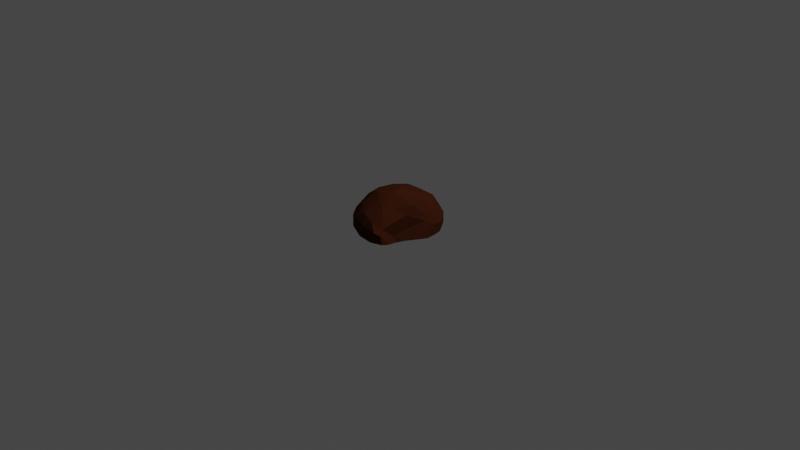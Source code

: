 # Source: copepr.blend  (saved by Blender 2.93.20; exported with 4.5.12 LTS)
import bpy
from mathutils import Matrix  # noqa: F401  (used for matrix-valued properties, if any)

bpy.ops.wm.read_factory_settings(use_empty=True)
scene = bpy.context.scene
scene.name = 'Scene'

# ---- collections
col_collection = bpy.data.collections.new('Collection'); scene.collection.children.link(col_collection)

# ---- materials (node trees are filled in below, after node groups)
mat_material_001 = bpy.data.materials.new('Material.001')
mat_material_001.use_transparent_shadow = False

# ---- material node trees
mat_material_001.use_nodes = True; mat_material_001.node_tree.nodes.clear()
_N = mat_material_001.node_tree.nodes; _L = mat_material_001.node_tree.links
n0 = _N.new('ShaderNodeBsdfPrincipled'); n0.name = 'Principled BSDF'; n0.location = (10, 300)
n0.distribution = 'GGX'
n0.subsurface_method = 'BURLEY'
n0.inputs[0].default_value = (0.05582, 0.01481, 0.005454, 1.0)
n0.inputs[2].default_value = 1.0
n0.inputs[3].default_value = 1.45
n0.inputs[13].default_value = 0.0
n0.inputs[27].default_value = (0.0, 0.0, 0.0, 1.0)
n0.inputs[28].default_value = 1.0
n1 = _N.new('ShaderNodeOutputMaterial'); n1.name = 'Material Output'; n1.location = (300, 300)
_L.new(n0.outputs[0], n1.inputs[0])
n1.is_active_output = True

# ---- world
world_world = bpy.data.worlds.new('World'); scene.world = world_world
world_world.use_nodes = True; world_world.node_tree.nodes.clear()
_N = world_world.node_tree.nodes; _L = world_world.node_tree.links
n0 = _N.new('ShaderNodeOutputWorld'); n0.name = 'World Output'; n0.location = (300, 300)
n1 = _N.new('ShaderNodeBackground'); n1.name = 'Background'; n1.location = (10, 300)
n1.inputs[0].default_value = (0.05088, 0.05088, 0.05088, 1.0)
_L.new(n1.outputs[0], n0.inputs[0])
n0.is_active_output = True
world_world.color = (0.05088, 0.05088, 0.05088)
world_world.use_sun_shadow = False
world_world.sun_shadow_jitter_overblur = 0.0

# ---- cameras
cam_camera = bpy.data.cameras.new('Camera')
cam_camera.clip_end = 100.0
cam_camera.ortho_scale = 7.314

# ---- lights
light_light = bpy.data.lights.new('Light', 'POINT')
light_light.transmission_factor = 0.0
light_light.energy = 1000.0
light_light.shadow_soft_size = 0.1
light_light.shadow_maximum_resolution = 0.006
light_light.use_absolute_resolution = True

# ---- meshes
me_icosphere = bpy.data.meshes.new('Icosphere')
me_icosphere.from_pydata([(0.1794, 0.08448, -0.8672), (0.6266, 0.4893, -0.418), (-0.6672, -0.4972, 0.4131), (0.3693, 0.5048, 0.1135), (-0.08056, -0.1109, -0.841), (0.195, -0.1479, -0.6295), (0.3646, 0.3192, -0.7728), (-0.4915, 0.004464, -0.7816), (-0.6607, -0.4351, -0.48), (-0.08146, 0.3656, -0.8174), (-0.5215, 0.3032, -0.5452), (0.3, 0.6423, -0.5267), (0.6959, 0.1737, 0.02054), (-0.2528, -0.5998, 0.1115), (0.2471, -0.3502, 0.09755), (-0.8063, -0.3887, -0.03835), (-0.5812, -0.7045, 0.01113), (-0.3928, 0.5542, -0.07746), (-0.7601, 0.1205, -0.06125), (0.3263, 0.6412, -0.02061), (0.2063, 0.7506, -0.2278), (-0.6758, -0.15, 0.4205), (0.435, 0.4265, 0.1247), (0.2539, -0.3362, 0.796), (0.2565, -0.1573, 0.4512), (-0.3037, -0.3685, 0.7477), (-0.2835, 0.147, 0.6267), (0.1381, 0.3255, 0.4011), (-0.5162, -0.6544, -0.2337), (0.5701, 0.3814, -0.6024), (-0.3176, -0.07783, -0.8465), (-0.8039, -0.3095, -0.3554), (-0.2938, 0.4748, -0.6264), (0.4801, 0.6465, -0.4076), (0.6324, 0.1232, 0.1408), (-0.0009284, -0.4488, 0.4063), (-0.7873, -0.239, -0.3464), (-0.7221, -0.5806, 0.1408), (-0.1741, 0.6448, -0.3394), (-0.7135, 0.1354, 0.2258), (0.6189, 0.5097, -0.2142), (0.05691, 0.6814, 0.1737), (-0.5184, -0.6807, 0.3696), (-0.5976, 0.2148, 0.3785), (0.09265, 0.538, 0.318), (0.05415, -0.1063, 0.8018), (-0.5694, -0.4235, 0.5612), (-0.4769, 0.1964, 0.5051), (-0.4968, -0.4672, -0.5462), (-0.5793, 0.005789, -0.684), (-0.5791, -0.6101, -0.334), (-0.7166, 0.07417, -0.411), (0.08743, 0.728, -0.4078), (0.725, 0.3455, -0.2872), (-0.3873, 0.5244, 0.1849), (0.4371, -0.1211, 0.3335), (-0.2523, -0.6735, 0.4986), (-0.3509, 0.4312, 0.4254), (0.1395, -0.1918, 0.8773), (-0.1758, -0.1548, 0.8269), (-0.0963, 0.05247, 0.7446), (0.3006, 0.0786, 0.3117), (-0.1017, 0.2943, 0.5446), (-0.1722, 0.5173, 0.4088), (-0.4781, -0.1965, 0.6447), (0.005852, -0.2375, 0.9008), (-0.4198, -0.545, 0.6203), (0.03093, -0.5173, 0.6947), (0.3247, -0.2841, 0.6219), (0.3663, -0.2231, 0.4029), (0.5691, 0.4312, 0.002297), (-0.13, 0.6622, 0.01384), (-0.8313, -0.1309, -0.05442), (-0.7618, -0.4023, 0.252), (-0.4106, -0.7471, 0.2452), (0.3805, -0.2207, -0.05965), (-0.5912, 0.3653, 0.0276), (-0.4282, 0.5174, -0.3617), (-0.6412, 0.3042, -0.2766), (-0.6884, -0.5836, -0.2131), (0.13, -0.3842, -0.1785), (0.705, 0.2389, -0.2518), (0.4349, 0.5431, -0.6175), (0.09053, 0.3282, -0.8504), (0.01383, 0.5829, -0.6634), (-0.3631, 0.2651, -0.7552), (-0.2627, 0.1973, -0.8579), (-0.6511, -0.2097, -0.6331), (-0.5128, -0.2872, -0.7003), (0.4701, 0.2084, -0.6738), (0.4281, 0.01917, -0.5324), (-0.1859, -0.4088, -0.5018), (-0.09024, -0.4737, 0.7594), (0.1734, 0.5315, -0.7324)], [], [(4, 30, 0), (86, 30, 7), (9, 83, 86), (0, 83, 6), (36, 31, 15), (77, 32, 10), (38, 77, 17), (1, 33, 40), (12, 75, 81), (15, 72, 36), (71, 38, 17), (1, 40, 53), (70, 40, 19), (69, 68, 35), (56, 66, 42), (46, 66, 25), (26, 47, 64), (44, 27, 3), (27, 44, 62), (61, 55, 22), (55, 61, 24), (45, 24, 27), (27, 61, 22), (26, 60, 62), (62, 63, 26), (59, 60, 26), (64, 59, 26), (21, 46, 64), (64, 46, 25), (65, 59, 25), (58, 65, 23), (67, 68, 23), (24, 68, 69), (70, 34, 12), (22, 70, 19), (44, 41, 63), (3, 41, 44), (71, 41, 20), (54, 71, 17), (57, 54, 43), (63, 54, 57), (72, 39, 18), (21, 73, 46), (42, 74, 56), (28, 74, 16), (13, 74, 28), (14, 69, 35), (55, 75, 12), (34, 55, 12), (20, 33, 11), (11, 52, 20), (76, 54, 17), (39, 76, 18), (10, 78, 77), (76, 78, 18), (51, 78, 10), (78, 51, 18), (37, 73, 15), (79, 31, 8), (50, 79, 8), (14, 35, 13), (80, 28, 91), (13, 80, 14), (75, 80, 5), (14, 80, 75), (81, 53, 12), (82, 29, 6), (33, 82, 11), (84, 52, 11), (32, 85, 10), (86, 85, 9), (10, 85, 49), (51, 49, 36), (49, 51, 10), (87, 49, 7), (4, 88, 30), (87, 88, 8), (48, 88, 4), (50, 48, 28), (29, 89, 6), (90, 89, 81), (6, 89, 0), (38, 71, 20, 52), (4, 91, 48), (75, 5, 90), (0, 30, 86), (0, 86, 83), (75, 90, 81), (38, 32, 77), (19, 40, 33), (36, 72, 51), (18, 51, 72), (70, 12, 53, 40), (66, 46, 2, 42), (43, 21, 64, 47), (45, 27, 62, 60), (63, 62, 44), (27, 24, 61), (22, 3, 27), (57, 47, 26, 63), (43, 47, 57), (65, 58, 45, 59), (45, 60, 59), (25, 59, 64), (92, 65, 25, 66), (92, 66, 56, 67), (67, 23, 65, 92), (67, 56, 35, 68), (68, 24, 45, 58), (23, 68, 58), (34, 70, 22, 55), (24, 69, 55), (71, 54, 63, 41), (19, 3, 22), (73, 21, 39, 72), (21, 43, 39), (15, 73, 72), (37, 16, 74, 42), (2, 46, 73), (74, 13, 35, 56), (2, 37, 42), (75, 55, 69, 14), (76, 39, 43, 54), (20, 41, 19), (3, 19, 41), (19, 33, 20), (76, 17, 77, 78), (79, 37, 15, 31), (2, 73, 37), (28, 16, 79, 50), (16, 37, 79), (82, 33, 1, 29), (13, 28, 80), (91, 5, 80), (93, 82, 6, 83), (83, 9, 84, 93), (93, 84, 11, 82), (32, 84, 9, 85), (38, 52, 84), (86, 7, 49, 85), (38, 84, 32), (87, 31, 36, 49), (8, 31, 87), (88, 87, 7, 30), (48, 50, 8, 88), (29, 53, 81, 89), (90, 5, 0, 89), (1, 53, 29), (5, 4, 0), (48, 91, 28), (5, 91, 4)])
_uv = me_icosphere.uv_layers.new(name='UVMap')
_uv.uv.foreach_set('vector', [0.9329, 0.04132, 0.9036, 0.05643, 0.9091, 0.0, 0.7235, 0.06274, 0.75, 0.03937, 0.7727, 0.07873, 0.5909, 0.07873, 0.5455, 0.0631, 0.5682, 0.03937, 0.5279, 0.03037, 0.5455, 0.0631, 0.5, 0.07873, 0.8338, 0.1845, 0.8685, 0.1806, 0.8636, 0.2362, 0.6896, 0.1882, 0.6818, 0.1373, 0.7273, 0.1575, 0.6419, 0.1891, 0.6896, 0.1882, 0.6815, 0.2356, 0.4545, 0.1575, 0.5007, 0.171, 0.4627, 0.2052, 0.3743, 0.2362, 0.2627, 0.2117, 0.3765, 0.1929, 0.8636, 0.2362, 0.8182, 0.234, 0.8338, 0.1845, 0.635, 0.2546, 0.6419, 0.1891, 0.6815, 0.2356, 0.4545, 0.1575, 0.4627, 0.2052, 0.4193, 0.1866, 0.4505, 0.2511, 0.4627, 0.2052, 0.5408, 0.2488, 0.2769, 0.3259, 0.2572, 0.365, 0.1755, 0.3019, 0.0937, 0.3133, 0.05112, 0.3444, 0.04545, 0.2965, 0.02273, 0.3543, 0.05112, 0.3444, 0.04546, 0.3937, 0.7727, 0.3937, 0.7599, 0.3486, 0.8281, 0.3616, 0.5892, 0.3207, 0.5802, 0.3752, 0.525, 0.2924, 0.5802, 0.3752, 0.5892, 0.3207, 0.6321, 0.3799, 0.4342, 0.3557, 0.3214, 0.3291, 0.4698, 0.2913, 0.3827, 0.3479, 0.4342, 0.3557, 0.4089, 0.3937, 0.4563, 0.4643, 0.4089, 0.3937, 0.5075, 0.374, 0.5075, 0.374, 0.4342, 0.3557, 0.4698, 0.2913, 0.6818, 0.3937, 0.6523, 0.4291, 0.6321, 0.3799, 0.6321, 0.3799, 0.6423, 0.3251, 0.6818, 0.3937, 0.8264, 0.4241, 0.7955, 0.433, 0.7727, 0.3937, 0.8281, 0.3616, 0.8264, 0.4241, 0.7727, 0.3937, 0.8182, 0.3149, 0.8719, 0.3414, 0.8281, 0.3616, 0.8281, 0.3616, 0.8719, 0.3414, 0.8636, 0.3937, 0.09091, 0.4169, 0.06818, 0.433, 0.04546, 0.3937, 0.1136, 0.433, 0.09091, 0.4169, 0.1364, 0.3937, 0.1176, 0.352, 0.1591, 0.3543, 0.1364, 0.3937, 0.3182, 0.3937, 0.2572, 0.365, 0.2769, 0.3259, 0.4505, 0.2511, 0.3714, 0.2689, 0.3743, 0.2362, 0.4698, 0.2913, 0.4505, 0.2511, 0.5408, 0.2488, 0.5892, 0.3207, 0.5976, 0.28, 0.6423, 0.3251, 0.525, 0.2924, 0.5976, 0.28, 0.5892, 0.3207, 0.635, 0.2546, 0.5976, 0.28, 0.5654, 0.2111, 0.6811, 0.2798, 0.635, 0.2546, 0.6815, 0.2356, 0.6802, 0.3261, 0.6811, 0.2798, 0.751, 0.3149, 0.6423, 0.3251, 0.6811, 0.2798, 0.6802, 0.3261, 0.8182, 0.234, 0.7692, 0.2826, 0.7727, 0.2362, 0.8182, 0.3149, 0.8658, 0.2828, 0.8719, 0.3414, 0.04545, 0.2965, 0.07811, 0.2714, 0.0937, 0.3133, 0.07596, 0.1927, 0.07811, 0.2714, 0.04546, 0.2362, 0.1387, 0.2362, 0.07811, 0.2714, 0.07596, 0.1927, 0.2308, 0.2423, 0.2769, 0.3259, 0.1755, 0.3019, 0.3214, 0.3291, 0.2627, 0.2117, 0.3743, 0.2362, 0.3714, 0.2689, 0.3214, 0.3291, 0.3743, 0.2362, 0.5654, 0.2111, 0.5007, 0.171, 0.5455, 0.1575, 0.5455, 0.1575, 0.5941, 0.1783, 0.5654, 0.2111, 0.7272, 0.2543, 0.6811, 0.2798, 0.6815, 0.2356, 0.7692, 0.2826, 0.7272, 0.2543, 0.7727, 0.2362, 0.7273, 0.1575, 0.7377, 0.2039, 0.6896, 0.1882, 0.7272, 0.2543, 0.7377, 0.2039, 0.7727, 0.2362, 0.7786, 0.1783, 0.7377, 0.2039, 0.7273, 0.1575, 0.7377, 0.2039, 0.7786, 0.1783, 0.7727, 0.2362, 0.9155, 0.2616, 0.8658, 0.2828, 0.8636, 0.2362, 0.923, 0.2019, 0.8685, 0.1806, 0.9091, 0.1575, 0.9545, 0.1776, 0.923, 0.2019, 0.9091, 0.1575, 0.2308, 0.2423, 0.1755, 0.3019, 0.1387, 0.2362, 0.2131, 0.1919, 0.07596, 0.1927, 0.1629, 0.1326, 0.1387, 0.2362, 0.2131, 0.1919, 0.2308, 0.2423, 0.2627, 0.2117, 0.2131, 0.1919, 0.2259, 0.1097, 0.2308, 0.2423, 0.2131, 0.1919, 0.2627, 0.2117, 0.3765, 0.1929, 0.4193, 0.1866, 0.3743, 0.2362, 0.5045, 0.1286, 0.4773, 0.1181, 0.5, 0.07873, 0.5007, 0.171, 0.5045, 0.1286, 0.5455, 0.1575, 0.5893, 0.1257, 0.5941, 0.1783, 0.5455, 0.1575, 0.6818, 0.1373, 0.7194, 0.1095, 0.7273, 0.1575, 0.7235, 0.06274, 0.7194, 0.1095, 0.6818, 0.07873, 0.7273, 0.1575, 0.7194, 0.1095, 0.773, 0.1234, 0.7786, 0.1783, 0.773, 0.1234, 0.8338, 0.1845, 0.773, 0.1234, 0.7786, 0.1783, 0.7273, 0.1575, 0.8727, 0.126, 0.8409, 0.1181, 0.8636, 0.07873, 0.9329, 0.04132, 0.9154, 0.1086, 0.9036, 0.05643, 0.8727, 0.126, 0.9154, 0.1086, 0.9091, 0.1575, 0.9556, 0.1306, 0.9154, 0.1086, 0.9329, 0.04132, 0.9545, 0.1776, 0.9556, 0.1306, 0.9809, 0.1905, 0.4178, 0.1262, 0.3746, 0.1113, 0.4091, 0.07873, 0.3267, 0.1312, 0.3746, 0.1113, 0.3765, 0.1929, 0.4091, 0.07873, 0.3746, 0.1113, 0.3724, 0.04483, 0.6419, 0.1891, 0.635, 0.2546, 0.5654, 0.2111, 0.5941, 0.1783, 0.174, 0.04599, 0.1629, 0.1326, 0.1136, 0.1181, 0.2627, 0.2117, 0.3034, 0.1043, 0.3267, 0.1312, 0.7273, 0.0, 0.75, 0.03937, 0.7235, 0.06274, 0.5279, 0.03037, 0.5682, 0.03937, 0.5455, 0.0631, 0.2627, 0.2117, 0.3267, 0.1312, 0.3765, 0.1929, 0.6419, 0.1891, 0.6818, 0.1373, 0.6896, 0.1882, 0.5408, 0.2488, 0.4627, 0.2052, 0.5007, 0.171, 0.8338, 0.1845, 0.8182, 0.234, 0.7786, 0.1783, 0.7727, 0.2362, 0.7786, 0.1783, 0.8182, 0.234, 0.4505, 0.2511, 0.3743, 0.2362, 0.4193, 0.1866, 0.4627, 0.2052, 0.05112, 0.3444, 0.02273, 0.3543, 0.0, 0.3149, 0.04545, 0.2965, 0.751, 0.3149, 0.8182, 0.3149, 0.8281, 0.3616, 0.7599, 0.3486, 0.6331, 0.4668, 0.5802, 0.3752, 0.6321, 0.3799, 0.6523, 0.4291, 0.6423, 0.3251, 0.6321, 0.3799, 0.5892, 0.3207, 0.5075, 0.374, 0.4089, 0.3937, 0.4342, 0.3557, 0.4698, 0.2913, 0.525, 0.2924, 0.5075, 0.374, 0.6802, 0.3261, 0.7045, 0.3543, 0.6818, 0.3937, 0.6423, 0.3251, 0.751, 0.3149, 0.7045, 0.3543, 0.6802, 0.3261, 0.09091, 0.4169, 0.1136, 0.433, 0.09091, 0.4724, 0.06818, 0.433, 0.8182, 0.4724, 0.7955, 0.433, 0.8264, 0.4241, 0.8636, 0.3937, 0.8264, 0.4241, 0.8281, 0.3616, 0.09091, 0.3674, 0.09091, 0.4169, 0.04546, 0.3937, 0.05112, 0.3444, 0.09091, 0.3674, 0.05112, 0.3444, 0.0937, 0.3133, 0.1176, 0.352, 0.1176, 0.352, 0.1364, 0.3937, 0.09091, 0.4169, 0.09091, 0.3674, 0.1176, 0.352, 0.0937, 0.3133, 0.1755, 0.3019, 0.1591, 0.3543, 0.2572, 0.365, 0.3182, 0.3937, 0.2744, 0.4695, 0.2492, 0.4335, 0.2273, 0.3937, 0.2572, 0.365, 0.2492, 0.4335, 0.3714, 0.2689, 0.4505, 0.2511, 0.4698, 0.2913, 0.3214, 0.3291, 0.3182, 0.3937, 0.2769, 0.3259, 0.3214, 0.3291, 0.635, 0.2546, 0.6811, 0.2798, 0.6423, 0.3251, 0.5976, 0.28, 0.5408, 0.2488, 0.525, 0.2924, 0.4698, 0.2913, 0.8658, 0.2828, 0.8182, 0.3149, 0.7692, 0.2826, 0.8182, 0.234, 0.8182, 0.3149, 0.751, 0.3149, 0.7692, 0.2826, 0.8636, 0.2362, 0.8658, 0.2828, 0.8182, 0.234, 0.02273, 0.2756, 0.04546, 0.2362, 0.07811, 0.2714, 0.04545, 0.2965, 0.9091, 0.3149, 0.8719, 0.3414, 0.8658, 0.2828, 0.07811, 0.2714, 0.1387, 0.2362, 0.1755, 0.3019, 0.0937, 0.3133, 0.0, 0.3149, 0.02273, 0.2756, 0.04545, 0.2965, 0.2627, 0.2117, 0.3214, 0.3291, 0.2769, 0.3259, 0.2308, 0.2423, 0.7272, 0.2543, 0.7692, 0.2826, 0.751, 0.3149, 0.6811, 0.2798, 0.5654, 0.2111, 0.5976, 0.28, 0.5408, 0.2488, 0.525, 0.2924, 0.5408, 0.2488, 0.5976, 0.28, 0.5408, 0.2488, 0.5007, 0.171, 0.5654, 0.2111, 0.7272, 0.2543, 0.6815, 0.2356, 0.6896, 0.1882, 0.7377, 0.2039, 0.923, 0.2019, 0.9155, 0.2616, 0.8636, 0.2362, 0.8685, 0.1806, 0.9091, 0.3149, 0.8658, 0.2828, 0.9155, 0.2616, 0.9809, 0.1905, 0.9545, 0.2362, 0.923, 0.2019, 0.9545, 0.1776, 0.9545, 0.2362, 0.9155, 0.2616, 0.923, 0.2019, 0.5045, 0.1286, 0.5007, 0.171, 0.4545, 0.1575, 0.4773, 0.1181, 0.1387, 0.2362, 0.07596, 0.1927, 0.2131, 0.1919, 0.1629, 0.1326, 0.2259, 0.1097, 0.2131, 0.1919, 0.5455, 0.105, 0.5045, 0.1286, 0.5, 0.07873, 0.5455, 0.0631, 0.5455, 0.0631, 0.5909, 0.07873, 0.5893, 0.1257, 0.5455, 0.105, 0.5455, 0.105, 0.5893, 0.1257, 0.5455, 0.1575, 0.5045, 0.1286, 0.6818, 0.1373, 0.6591, 0.1181, 0.6818, 0.07873, 0.7194, 0.1095, 0.6419, 0.1891, 0.5941, 0.1783, 0.5893, 0.1257, 0.7235, 0.06274, 0.7727, 0.07873, 0.773, 0.1234, 0.7194, 0.1095, 0.6419, 0.1891, 0.6591, 0.1181, 0.6818, 0.1373, 0.8727, 0.126, 0.8685, 0.1806, 0.8338, 0.1845, 0.8409, 0.1181, 0.9091, 0.1575, 0.8685, 0.1806, 0.8727, 0.126, 0.9154, 0.1086, 0.8727, 0.126, 0.8636, 0.07873, 0.9036, 0.05643, 0.9556, 0.1306, 0.9545, 0.1776, 0.9091, 0.1575, 0.9154, 0.1086, 0.4178, 0.1262, 0.4193, 0.1866, 0.3765, 0.1929, 0.3746, 0.1113, 0.3267, 0.1312, 0.3034, 0.1043, 0.3724, 0.04483, 0.3746, 0.1113, 0.4545, 0.1575, 0.4193, 0.1866, 0.4178, 0.1262, 0.3034, 0.1043, 0.3409, 0.03937, 0.3724, 0.04483, 0.1136, 0.1181, 0.1629, 0.1326, 0.07596, 0.1927, 0.2259, 0.1097, 0.1629, 0.1326, 0.174, 0.04599])
me_icosphere.materials.append(mat_material_001)
me_icosphere.use_remesh_fix_poles = True
me_icosphere.use_remesh_preserve_attributes = False
me_icosphere.update()

# ---- objects
ob_light = bpy.data.objects.new('Light', light_light)
ob_camera = bpy.data.objects.new('Camera', cam_camera)
ob_icosphere = bpy.data.objects.new('Icosphere', me_icosphere)

# ---- transforms, parenting, visibility, modifiers, constraints
ob_light.location = (4.076, 1.005, 5.904)
ob_light.rotation_euler = (0.6503, 0.05522, 1.866)
ob_light.lock_rotations_4d = False
ob_light.empty_display_type = 'ARROWS'
ob_light.color = (0.0, 0.0, 0.0, 0.0)
ob_light.lineart.crease_threshold = 0.0
ob_camera.location = (7.359, -6.926, 4.958)
ob_camera.rotation_euler = (1.109, 0.0, 0.8149)
ob_camera.lock_rotations_4d = False
ob_camera.empty_display_type = 'ARROWS'
ob_camera.color = (0.0, 0.0, 0.0, 0.0)
ob_camera.display_type = 'WIRE'
ob_camera.lineart.crease_threshold = 0.0
ob_icosphere.location = (0.0, 0.0, 0.0)
ob_icosphere.rotation_euler = (1.219, 0.6072, 0.2014)
ob_icosphere.scale = (0.5054, 0.5054, 0.5054)
ob_icosphere.lineart.crease_threshold = 0.0

# ---- collection membership
col_collection.objects.link(ob_light)
col_collection.objects.link(ob_camera)
col_collection.objects.link(ob_icosphere)

# ---- scene / render settings (as saved in the file)
scene.camera = ob_camera
scene.frame_start = 1; scene.frame_end = 250; scene.frame_set(1)
scene.render.engine = 'BLENDER_EEVEE_NEXT'
scene.cycles.use_denoising = False
scene.cycles.samples = 128
scene.cycles.sampling_pattern = 'TABULATED_SOBOL'
scene.cycles.use_adaptive_sampling = False
scene.cycles.use_light_tree = False
scene.view_settings.view_transform = 'Filmic'
bpy.context.view_layer.update()
